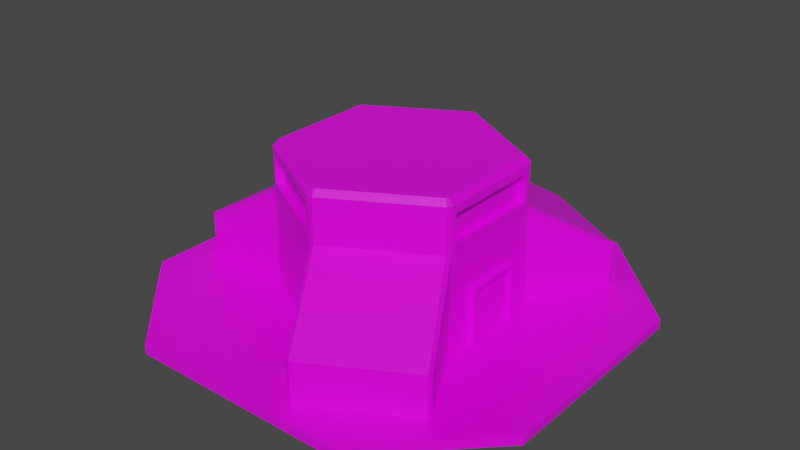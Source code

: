 # Source: CoilLab.blend  (saved by Blender 2.91.10; exported with 4.5.12 LTS)
import bpy
from mathutils import Matrix  # noqa: F401  (used for matrix-valued properties, if any)

bpy.ops.wm.read_factory_settings(use_empty=True)
scene = bpy.context.scene
scene.name = 'Scene'

# ---- collections
col_collection = bpy.data.collections.new('Collection'); scene.collection.children.link(col_collection)

# ---- images (referenced by path relative to the original .blend; pixels are not part of the script)
import os
ASSET_DIR = os.environ.get("B2B_ASSET_DIR", "")  # directory of the original .blend (textures are referenced by path, not embedded)
HERE = os.path.dirname(os.path.abspath(__file__))  # packed textures are extracted next to this script under _unpacked/

def load_image(name, relpath, width, height, colorspace="sRGB"):
    """Load a texture the original file referenced (path relative to the .blend, or extracted next to this script)."""
    p = next((c for c in (os.path.join(HERE, relpath), os.path.join(ASSET_DIR, relpath)) if relpath and os.path.exists(c)), "")
    if p:
        img = bpy.data.images.load(p, check_existing=True)
        img.name = name
    else:  # same state as the original file: an image datablock whose file is absent (Cycles renders it pink)
        img = bpy.data.images.new(name, width, height)
        img.source = "FILE"
        img.filepath = "//" + (relpath or name)
    img.colorspace_settings.name = colorspace
    return img
img_green_team_png = load_image('green_team.png', 'green_team.png', 1024, 1024, 'sRGB')

# ---- materials (node trees are filled in below, after node groups)
mat_material = bpy.data.materials.new('Material')
mat_material.alpha_threshold = 0.0
mat_material.use_transparent_shadow = False
mat_material.line_color = (0.0, 0.0, 0.0, 1.0)

# ---- material node trees
mat_material.use_nodes = True; mat_material.node_tree.nodes.clear()
_N = mat_material.node_tree.nodes; _L = mat_material.node_tree.links
n0 = _N.new('ShaderNodeOutputMaterial'); n0.name = 'Material Output'; n0.location = (300, 300)
n1 = _N.new('ShaderNodeBsdfPrincipled'); n1.name = 'Principled BSDF'; n1.location = (10, 300)
n1.distribution = 'GGX'
n1.subsurface_method = 'BURLEY'
n1.inputs[2].default_value = 0.4
n1.inputs[3].default_value = 1.45
n1.inputs[27].default_value = (0.0, 0.0, 0.0, 1.0)
n1.inputs[28].default_value = 1.0
n2 = _N.new('ShaderNodeTexImage'); n2.name = 'Image Texture'; n2.location = (-280, 280)
n2.image = img_green_team_png
_L.new(n1.outputs[0], n0.inputs[0])
_L.new(n2.outputs[0], n1.inputs[0])
n0.is_active_output = True

# ---- world
world_world = bpy.data.worlds.new('World'); scene.world = world_world
world_world.use_nodes = True; world_world.node_tree.nodes.clear()
_N = world_world.node_tree.nodes; _L = world_world.node_tree.links
n0 = _N.new('ShaderNodeOutputWorld'); n0.name = 'World Output'; n0.location = (300, 300)
n1 = _N.new('ShaderNodeBackground'); n1.name = 'Background'; n1.location = (10, 300)
n1.inputs[0].default_value = (0.05088, 0.05088, 0.05088, 1.0)
_L.new(n1.outputs[0], n0.inputs[0])
n0.is_active_output = True
world_world.color = (0.05088, 0.05088, 0.05088)
world_world.use_sun_shadow = False
world_world.sun_shadow_jitter_overblur = 0.0

# ---- meshes
me_cube = bpy.data.meshes.new('Cube')
me_cube.from_pydata([(2.381, 1.185, 2.486), (-0.164, 2.655, 2.486), (0.0, 2.75, -0.02485), (-0.164, 2.655, 3.142), (2.381, 1.375, -0.02485), (2.381, 1.185, 3.142), (2.381, -1.375, -0.02485), (2.381, -1.185, 3.142), (-2.404e-07, -2.75, -0.02485), (-0.164, -2.655, 3.142), (-2.381, -1.375, -0.02485), (-2.217, -1.47, 3.142), (-2.381, 1.375, -0.02485), (-2.217, 1.47, 3.142), (2.381, -1.185, 2.486), (-0.164, -2.655, 2.486), (-2.217, -1.47, 2.486), (-2.217, 1.47, 2.486), (2.187, 1.185, 2.486), (2.187, -1.185, 2.486), (-2.12, 1.301, 3.142), (-2.12, 1.301, 2.486), (-2.12, -1.301, 3.142), (-2.12, -1.301, 2.486), (-0.06673, 2.487, 2.486), (-0.06673, 2.487, 3.142), (-0.06673, -2.487, 3.142), (-0.06673, -2.487, 2.486), (2.187, -1.185, 3.142), (2.187, 1.185, 3.142), (1.039, 4.549, 0.9696), (1.144, 4.577, 1.013), (3.42, 3.174, 0.9696), (3.392, 3.279, 1.013), (1.039, 4.549, -0.02485), (1.144, 4.577, -0.02485), (3.392, 3.279, -0.02485), (3.42, 3.174, -0.02485), (3.42, -3.174, 0.9696), (3.392, -3.279, 1.013), (1.039, -4.549, 0.9696), (1.144, -4.577, 1.013), (3.42, -3.174, -0.02485), (3.392, -3.279, -0.02485), (1.144, -4.577, -0.02485), (1.039, -4.549, -0.02485), (-4.459, -1.375, 0.9696), (-4.536, -1.298, 1.013), (-4.459, 1.375, 0.9696), (-4.536, 1.298, 1.013), (-4.459, -1.375, -0.02485), (-4.536, -1.298, -0.02485), (-4.536, 1.298, -0.02485), (-4.459, 1.375, -0.02485), (2.365, 1.308, 2.247), (2.315, 1.413, 2.297), (2.315, -1.413, 2.297), (2.365, -1.308, 2.247), (-2.315, 1.413, 3.254), (-2.253, 1.264, 3.462), (-2.221, 1.319, 3.462), (-2.315, 1.394, 2.247), (-2.381, 1.298, 2.297), (-2.253, -1.264, 3.462), (-2.315, -1.413, 3.254), (-2.221, -1.319, 3.462), (-2.381, -1.298, 2.297), (-2.315, -1.394, 2.247), (0.06642, 2.711, 2.297), (-0.04982, 2.702, 2.247), (0.03197, 2.583, 3.462), (-0.06642, 2.711, 3.254), (-0.03197, 2.583, 3.462), (-0.06642, -2.711, 3.254), (0.03197, -2.583, 3.462), (-0.03197, -2.583, 3.462), (-0.04982, -2.702, 2.247), (0.06642, -2.711, 2.297), (2.221, -1.319, 3.462), (2.381, -1.298, 3.254), (2.253, -1.264, 3.462), (2.381, 1.298, 3.254), (2.221, 1.319, 3.462), (2.253, 1.264, 3.462), (-2.381, 1.298, 3.331), (-2.315, 1.413, 3.331), (-2.315, -1.413, 3.331), (-2.381, -1.298, 3.331), (-0.06642, 2.711, 3.331), (0.06642, 2.711, 3.331), (0.06642, -2.711, 3.331), (-0.06642, -2.711, 3.331), (2.381, -1.298, 3.331), (2.315, -1.413, 3.331), (2.315, 1.413, 3.331), (2.381, 1.298, 3.331), (1.129, -0.6964, -0.06873), (1.129, -0.6964, 1.324), (1.129, 0.6964, -0.06873), (1.129, 0.6964, 1.324), (2.521, -0.6112, 0.01647), (2.521, -0.6112, 1.239), (2.521, 0.6112, 0.01647), (2.521, 0.6112, 1.239), (2.521, 0.6964, 1.324), (2.521, 0.6964, -0.06873), (2.521, -0.6964, -0.06873), (2.521, -0.6964, 1.324), (2.419, 0.6112, 1.239), (2.419, 0.6112, 0.01647), (2.419, -0.6112, 0.01647), (2.419, -0.6112, 1.239), (-2.554, -5.032, -0.1661), (-5.032, -2.554, -0.1661), (-5.032, -2.554, 0.03866), (-2.554, -5.032, 0.03866), (-5.032, 2.554, -0.1661), (-2.554, 5.032, -0.1661), (-2.554, 5.032, 0.03866), (-5.032, 2.554, 0.03866), (5.032, -2.554, -0.1661), (2.554, -5.032, -0.1661), (2.554, -5.032, 0.03866), (5.032, -2.554, 0.03866), (2.554, 5.032, -0.1661), (5.032, 2.554, -0.1661), (5.032, 2.554, 0.03866), (2.554, 5.032, 0.03866)], [], [(76, 8, 45, 40), (5, 0, 54, 81), (4, 54, 57, 6), (56, 77, 41, 39), (61, 12, 53, 48), (9, 11, 22, 26), (10, 67, 46, 50), (1, 3, 71, 69), (14, 7, 79, 57), (6, 57, 38, 42), (43, 39, 41, 44), (11, 16, 23, 22), (3, 13, 58, 85, 88, 71), (16, 11, 64, 67), (83, 82, 70, 72, 60, 59, 63, 65, 75, 74, 78, 80), (2, 69, 30, 34), (54, 4, 37, 32), (5, 7, 28, 29), (2, 4, 6, 8, 10, 12), (12, 10, 50, 51, 52, 53), (35, 31, 33, 36), (8, 6, 42, 43, 44, 45), (68, 89, 94, 55), (4, 2, 34, 35, 36, 37), (66, 62, 49, 47), (51, 47, 49, 52), (56, 93, 90, 77), (66, 87, 84, 62), (11, 9, 73, 91, 86, 64), (9, 15, 76, 73), (7, 5, 81, 95, 92, 79), (8, 76, 67, 10), (13, 17, 61, 58), (0, 14, 57, 54), (15, 16, 67, 76), (12, 61, 69, 2), (17, 1, 69, 61), (16, 15, 27, 23), (3, 1, 24, 25), (1, 17, 21, 24), (14, 0, 18, 19), (7, 14, 19, 28), (15, 9, 26, 27), (13, 3, 25, 20), (17, 13, 20, 21), (0, 5, 29, 18), (58, 84, 85), (87, 64, 86), (89, 71, 88), (73, 90, 91), (93, 79, 92), (81, 94, 95), (58, 61, 62, 84), (87, 66, 67, 64), (69, 71, 89, 68), (73, 76, 77, 90), (93, 56, 57, 79), (81, 54, 55, 94), (32, 37, 36, 33), (39, 43, 42, 38), (40, 45, 44, 41), (47, 51, 50, 46), (34, 30, 31, 35), (48, 53, 52, 49), (68, 31, 30, 69), (76, 40, 41, 77), (38, 57, 56, 39), (66, 47, 46, 67), (49, 62, 61, 48), (54, 32, 33, 55), (68, 55, 33, 31), (59, 60, 85, 84), (65, 63, 87, 86), (72, 70, 89, 88), (74, 75, 91, 90), (80, 78, 93, 92), (82, 83, 95, 94), (70, 82, 94, 89), (78, 74, 90, 93), (63, 59, 84, 87), (83, 80, 92, 95), (60, 72, 88, 85), (75, 65, 86, 91), (96, 97, 99, 98), (98, 99, 104, 105), (101, 100, 110, 111), (106, 107, 97, 96), (98, 105, 106, 96), (104, 99, 97, 107), (103, 102, 105, 104), (102, 100, 106, 105), (101, 103, 104, 107), (100, 101, 107, 106), (109, 108, 111, 110), (100, 102, 109, 110), (103, 101, 111, 108), (102, 103, 108, 109), (121, 122, 115, 112), (125, 126, 123, 120), (126, 127, 118, 119, 114, 115, 122, 123), (113, 114, 119, 116), (117, 118, 127, 124), (112, 115, 114, 113), (118, 117, 116, 119), (126, 125, 124, 127), (122, 121, 120, 123), (116, 117, 124, 125, 120, 121, 112, 113)])
_uv = me_cube.uv_layers.new(name='UVMap')
_uv.uv.foreach_set('vector', [0.1639, 0.6689, 0.1639, 0.6689, 0.1639, 0.6689, 0.1639, 0.6689, 0.1494, 0.498, 0.1494, 0.498, 0.1494, 0.498, 0.1494, 0.498, 0.1494, 0.498, 0.1494, 0.498, 0.1494, 0.498, 0.1494, 0.498, 0.1639, 0.6689, 0.1639, 0.6689, 0.1639, 0.6689, 0.1639, 0.6689, 0.1639, 0.6689, 0.1639, 0.6689, 0.1639, 0.6689, 0.1639, 0.6689, 0.1494, 0.498, 0.1494, 0.498, 0.1494, 0.498, 0.1494, 0.498, 0.1639, 0.6689, 0.1639, 0.6689, 0.1639, 0.6689, 0.1639, 0.6689, 0.1494, 0.498, 0.1494, 0.498, 0.1494, 0.498, 0.1494, 0.498, 0.1494, 0.498, 0.1494, 0.498, 0.1494, 0.498, 0.1494, 0.498, 0.1639, 0.6689, 0.1639, 0.6689, 0.1639, 0.6689, 0.1639, 0.6689, 0.1639, 0.6689, 0.1639, 0.6689, 0.1639, 0.6689, 0.1639, 0.6689, 0.1494, 0.498, 0.1494, 0.498, 0.1494, 0.498, 0.1494, 0.498, 0.1494, 0.498, 0.1494, 0.498, 0.1494, 0.498, 0.1494, 0.498, 0.1494, 0.498, 0.1494, 0.498, 0.1494, 0.498, 0.1494, 0.498, 0.1494, 0.498, 0.1494, 0.498, 0.7597, 0.6783, 0.7597, 0.6783, 0.7597, 0.6783, 0.7597, 0.6783, 0.7597, 0.6783, 0.7597, 0.6783, 0.7597, 0.6783, 0.7597, 0.6783, 0.7597, 0.6783, 0.7597, 0.6783, 0.7597, 0.6783, 0.7597, 0.6783, 0.1639, 0.6689, 0.1639, 0.6689, 0.1639, 0.6689, 0.1639, 0.6689, 0.1639, 0.6689, 0.1639, 0.6689, 0.1639, 0.6689, 0.1639, 0.6689, 0.1494, 0.498, 0.1494, 0.498, 0.1494, 0.498, 0.1494, 0.498, 0.1639, 0.6689, 0.1639, 0.6689, 0.1639, 0.6689, 0.1639, 0.6689, 0.1639, 0.6689, 0.1639, 0.6689, 0.1639, 0.6689, 0.1639, 0.6689, 0.1639, 0.6689, 0.1639, 0.6689, 0.1639, 0.6689, 0.1639, 0.6689, 0.1639, 0.6689, 0.1639, 0.6689, 0.1639, 0.6689, 0.1639, 0.6689, 0.1639, 0.6689, 0.1639, 0.6689, 0.1639, 0.6689, 0.1639, 0.6689, 0.1639, 0.6689, 0.1639, 0.6689, 0.1494, 0.498, 0.1494, 0.498, 0.1494, 0.498, 0.1494, 0.498, 0.1639, 0.6689, 0.1639, 0.6689, 0.1639, 0.6689, 0.1639, 0.6689, 0.1639, 0.6689, 0.1639, 0.6689, 0.1639, 0.6689, 0.1639, 0.6689, 0.1639, 0.6689, 0.1639, 0.6689, 0.1639, 0.6689, 0.1639, 0.6689, 0.1639, 0.6689, 0.1639, 0.6689, 0.1494, 0.498, 0.1494, 0.498, 0.1494, 0.498, 0.1494, 0.498, 0.1494, 0.498, 0.1494, 0.498, 0.1494, 0.498, 0.1494, 0.498, 0.1494, 0.498, 0.1494, 0.498, 0.1494, 0.498, 0.1494, 0.498, 0.1494, 0.498, 0.1494, 0.498, 0.1494, 0.498, 0.1494, 0.498, 0.1494, 0.498, 0.1494, 0.498, 0.1494, 0.498, 0.1494, 0.498, 0.1494, 0.498, 0.1494, 0.498, 0.1494, 0.498, 0.1494, 0.498, 0.1494, 0.498, 0.1494, 0.498, 0.1494, 0.498, 0.1494, 0.498, 0.1494, 0.498, 0.1494, 0.498, 0.1494, 0.498, 0.1494, 0.498, 0.1494, 0.498, 0.1494, 0.498, 0.1494, 0.498, 0.1494, 0.498, 0.1494, 0.498, 0.1494, 0.498, 0.1494, 0.498, 0.1494, 0.498, 0.1494, 0.498, 0.1494, 0.498, 0.1494, 0.498, 0.1494, 0.498, 0.1494, 0.498, 0.1494, 0.498, 0.1494, 0.498, 0.1494, 0.498, 0.1494, 0.498, 0.1494, 0.498, 0.1494, 0.498, 0.1494, 0.498, 0.1494, 0.498, 0.1494, 0.498, 0.1494, 0.498, 0.1494, 0.498, 0.1494, 0.498, 0.1494, 0.498, 0.1494, 0.498, 0.1494, 0.498, 0.1494, 0.498, 0.1494, 0.498, 0.1494, 0.498, 0.1494, 0.498, 0.1494, 0.498, 0.1494, 0.498, 0.1494, 0.498, 0.1494, 0.498, 0.1494, 0.498, 0.1494, 0.498, 0.1494, 0.498, 0.1494, 0.498, 0.1494, 0.498, 0.1494, 0.498, 0.1494, 0.498, 0.1494, 0.498, 0.1494, 0.498, 0.1494, 0.498, 0.1494, 0.498, 0.1494, 0.498, 0.1494, 0.498, 0.1494, 0.498, 0.1494, 0.498, 0.1494, 0.498, 0.1494, 0.498, 0.1494, 0.498, 0.1494, 0.498, 0.1494, 0.498, 0.1494, 0.498, 0.1494, 0.498, 0.1494, 0.498, 0.1494, 0.498, 0.1494, 0.498, 0.1494, 0.498, 0.1494, 0.498, 0.1494, 0.498, 0.1494, 0.498, 0.1494, 0.498, 0.1494, 0.498, 0.1494, 0.498, 0.1494, 0.498, 0.1494, 0.498, 0.1862, 0.6791, 0.1862, 0.6791, 0.1862, 0.6791, 0.1862, 0.6791, 0.1862, 0.6791, 0.1862, 0.6791, 0.1862, 0.6791, 0.1862, 0.6791, 0.1862, 0.6791, 0.1862, 0.6791, 0.1862, 0.6791, 0.1862, 0.6791, 0.1862, 0.6791, 0.1862, 0.6791, 0.1862, 0.6791, 0.1862, 0.6791, 0.1862, 0.6791, 0.1862, 0.6791, 0.1862, 0.6791, 0.1862, 0.6791, 0.1862, 0.6791, 0.1862, 0.6791, 0.1862, 0.6791, 0.1862, 0.6791, 0.1639, 0.6689, 0.1639, 0.6689, 0.1639, 0.6689, 0.1639, 0.6689, 0.1639, 0.6689, 0.1639, 0.6689, 0.1639, 0.6689, 0.1639, 0.6689, 0.1639, 0.6689, 0.1639, 0.6689, 0.1639, 0.6689, 0.1639, 0.6689, 0.1639, 0.6689, 0.1639, 0.6689, 0.1639, 0.6689, 0.1639, 0.6689, 0.1639, 0.6689, 0.1639, 0.6689, 0.1639, 0.6689, 0.1639, 0.6689, 0.1639, 0.6689, 0.1639, 0.6689, 0.1639, 0.6689, 0.1639, 0.6689, 0.1639, 0.6689, 0.1639, 0.6689, 0.1639, 0.6689, 0.1639, 0.6689, 0.1639, 0.6689, 0.1639, 0.6689, 0.1639, 0.6689, 0.1639, 0.6689, 0.1639, 0.6689, 0.1639, 0.6689, 0.1639, 0.6689, 0.1639, 0.6689, 0.1639, 0.6689, 0.1639, 0.6689, 0.1639, 0.6689, 0.1639, 0.6689, 0.1639, 0.6689, 0.1639, 0.6689, 0.1639, 0.6689, 0.1639, 0.6689, 0.1639, 0.6689, 0.1639, 0.6689, 0.1639, 0.6689, 0.1639, 0.6689, 0.1639, 0.6689, 0.1639, 0.6689, 0.1639, 0.6689, 0.1639, 0.6689, 0.1757, 0.7043, 0.1757, 0.7043, 0.1757, 0.7043, 0.1757, 0.7043, 0.1757, 0.7043, 0.1757, 0.7043, 0.1757, 0.7043, 0.1757, 0.7043, 0.1757, 0.7043, 0.1757, 0.7043, 0.1757, 0.7043, 0.1757, 0.7043, 0.1757, 0.7043, 0.1757, 0.7043, 0.1757, 0.7043, 0.1757, 0.7043, 0.1757, 0.7043, 0.1757, 0.7043, 0.1757, 0.7043, 0.1757, 0.7043, 0.1757, 0.7043, 0.1757, 0.7043, 0.1757, 0.7043, 0.1757, 0.7043, 0.1757, 0.7043, 0.1757, 0.7043, 0.1757, 0.7043, 0.1757, 0.7043, 0.1757, 0.7043, 0.1757, 0.7043, 0.1757, 0.7043, 0.1757, 0.7043, 0.1757, 0.7043, 0.1757, 0.7043, 0.1757, 0.7043, 0.1757, 0.7043, 0.1757, 0.7043, 0.1757, 0.7043, 0.1757, 0.7043, 0.1757, 0.7043, 0.1757, 0.7043, 0.1757, 0.7043, 0.1757, 0.7043, 0.1757, 0.7043, 0.1757, 0.7043, 0.1757, 0.7043, 0.1757, 0.7043, 0.1757, 0.7043, 0.8572, 0.9008, 0.8572, 0.9008, 0.8572, 0.9008, 0.8572, 0.9008, 0.8572, 0.9008, 0.8572, 0.9008, 0.8572, 0.9008, 0.8572, 0.9008, 0.8572, 0.9008, 0.8572, 0.9008, 0.8572, 0.9008, 0.8572, 0.9008, 0.8572, 0.9008, 0.8572, 0.9008, 0.8572, 0.9008, 0.8572, 0.9008, 0.8572, 0.9008, 0.8572, 0.9008, 0.8572, 0.9008, 0.8572, 0.9008, 0.8572, 0.9008, 0.8572, 0.9008, 0.8572, 0.9008, 0.8572, 0.9008, 0.8572, 0.9008, 0.8572, 0.9008, 0.8572, 0.9008, 0.8572, 0.9008, 0.8572, 0.9008, 0.8572, 0.9008, 0.8572, 0.9008, 0.8572, 0.9008, 0.8572, 0.9008, 0.8572, 0.9008, 0.8572, 0.9008, 0.8572, 0.9008, 0.8572, 0.9008, 0.8572, 0.9008, 0.8572, 0.9008, 0.8572, 0.9008, 0.8704, 0.7044, 0.8704, 0.7044, 0.8704, 0.7044, 0.8704, 0.7044, 0.8572, 0.9008, 0.8572, 0.9008, 0.8572, 0.9008, 0.8572, 0.9008, 0.8572, 0.9008, 0.8572, 0.9008, 0.8572, 0.9008, 0.8572, 0.9008, 0.8572, 0.9008, 0.8572, 0.9008, 0.8572, 0.9008, 0.8572, 0.9008, 0.8572, 0.9008, 0.8572, 0.9008, 0.8572, 0.9008, 0.8572, 0.9008, 0.8572, 0.9008, 0.8572, 0.9008, 0.8572, 0.9008, 0.8572, 0.9008, 0.8572, 0.9008, 0.8572, 0.9008, 0.8572, 0.9008, 0.8572, 0.9008, 0.8572, 0.9008, 0.8572, 0.9008, 0.8572, 0.9008, 0.8572, 0.9008, 0.8572, 0.9008, 0.8572, 0.9008, 0.8572, 0.9008, 0.8572, 0.9008, 0.8572, 0.9008, 0.8572, 0.9008, 0.8572, 0.9008, 0.8572, 0.9008, 0.8572, 0.9008, 0.8572, 0.9008, 0.8572, 0.9008, 0.8572, 0.9008, 0.8572, 0.9008, 0.8572, 0.9008, 0.8572, 0.9008, 0.8572, 0.9008, 0.8572, 0.9008, 0.8572, 0.9008, 0.8572, 0.9008, 0.8572, 0.9008, 0.8572, 0.9008, 0.8572, 0.9008, 0.8572, 0.9008, 0.8572, 0.9008, 0.8572, 0.9008, 0.8572, 0.9008, 0.8572, 0.9008, 0.8572, 0.9008, 0.8572, 0.9008, 0.8572, 0.9008, 0.8572, 0.9008, 0.8572, 0.9008])
me_cube.materials.append(mat_material)
me_cube.use_remesh_preserve_volume = False
me_cube.use_remesh_preserve_attributes = False
me_cube.use_mirror_vertex_groups = False
me_cube.update()
me_cube_001 = bpy.data.meshes.new('Cube.001')
me_cube_001.from_pydata([(2.187, 1.185, 2.486), (2.187, -1.185, 2.486), (-2.12, 1.301, 3.142), (-2.12, 1.301, 2.486), (-2.12, -1.301, 3.142), (-2.12, -1.301, 2.486), (-0.06673, 2.487, 2.486), (-0.06673, 2.487, 3.142), (-0.06673, -2.487, 3.142), (-0.06673, -2.487, 2.486), (2.187, -1.185, 3.142), (2.187, 1.185, 3.142)], [], [(0, 11, 10, 1), (9, 8, 4, 5), (3, 2, 7, 6)])
_uv = me_cube_001.uv_layers.new(name='UVMap')
_uv.uv.foreach_set('vector', [0.8219, 0.8741, 0.8219, 0.9718, 0.6781, 0.9718, 0.6781, 0.8741, 0.4885, 0.8741, 0.4885, 0.9718, 0.3448, 0.9718, 0.3448, 0.8741, 0.1552, 0.8741, 0.1552, 0.9718, 0.01148, 0.9718, 0.01148, 0.8741])
me_cube_001.materials.append(mat_material)
me_cube_001.use_remesh_preserve_volume = False
me_cube_001.use_remesh_preserve_attributes = False
me_cube_001.use_mirror_vertex_groups = False
me_cube_001.update()

# ---- objects
ob_cube = bpy.data.objects.new('Cube', me_cube)
ob_cube_001 = bpy.data.objects.new('Cube.001', me_cube_001)

# ---- transforms, parenting, visibility, modifiers, constraints
ob_cube.location = (0.0, 0.0, 0.0)
ob_cube.lock_rotations_4d = False
ob_cube.empty_display_type = 'ARROWS'
ob_cube.lineart.crease_threshold = 0.0
ob_cube_001.location = (0.0, 0.0, 0.0)
ob_cube_001.lock_rotations_4d = False
ob_cube_001.empty_display_type = 'ARROWS'
ob_cube_001.lineart.crease_threshold = 0.0

# ---- collection membership
col_collection.objects.link(ob_cube)
col_collection.objects.link(ob_cube_001)

# ---- scene / render settings (as saved in the file)
scene.frame_start = 1; scene.frame_end = 250; scene.frame_set(1)
scene.render.engine = 'BLENDER_EEVEE_NEXT'
scene.cycles.use_denoising = False
scene.cycles.samples = 128
scene.cycles.sampling_pattern = 'TABULATED_SOBOL'
scene.cycles.use_adaptive_sampling = False
scene.cycles.use_light_tree = False
scene.view_settings.view_transform = 'Filmic'
bpy.context.view_layer.update()

# ---- added for rendering (the .blend has no active camera and no usable light): camera, sun
cam_auto = bpy.data.cameras.new('AutoCamera')
cam_auto.lens = 50.0
cam_auto.sensor_width = 36.0
cam_auto.clip_end = 1000.0
ob_auto_camera = bpy.data.objects.new('AutoCamera', cam_auto)
scene.collection.objects.link(ob_auto_camera)
ob_auto_camera.location = (13.5906, -16.3088, 12.5205)
ob_auto_camera.rotation_euler = (1.09748, -7.21219e-08, 0.694738)
scene.camera = ob_auto_camera
light_auto_sun = bpy.data.lights.new('AutoSun', 'SUN')
light_auto_sun.energy = 3.0
light_auto_sun.angle = 0.0523599
ob_auto_sun = bpy.data.objects.new('AutoSun', light_auto_sun)
scene.collection.objects.link(ob_auto_sun)
ob_auto_sun.rotation_euler = (0.872665, 0.174533, 0.523599)
bpy.context.view_layer.update()

